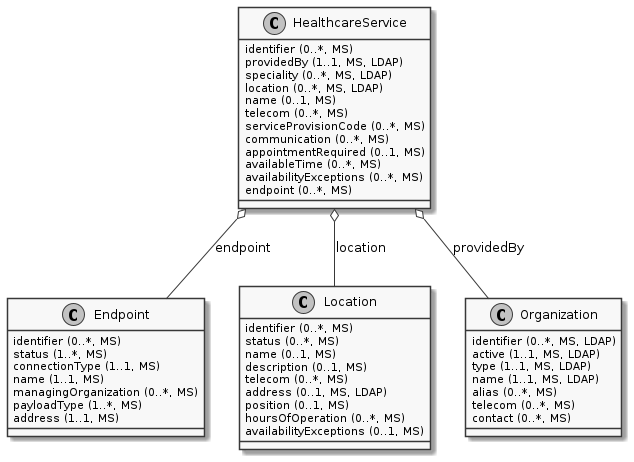

The diagram above was rendered by PlantUML. Its source (embedded in the PNG):
@startuml ClassDiagram.HealthcareService
skinparam monochrome true
class HealthcareService {
  {field} identifier (0..*, MS)
  {field} providedBy (1..1, MS, LDAP)
  {field} speciality (0..*, MS, LDAP)
  {field} location (0..*, MS, LDAP)
  {field} name (0..1, MS)
  {field} telecom (0..*, MS)
  {field} serviceProvisionCode (0..*, MS)
  {field} communication (0..*, MS)
  {field} appointmentRequired (0..1, MS)
  {field} availableTime (0..*, MS)
  {field} availabilityExceptions (0..*, MS)
  {field} endpoint (0..*, MS)
}
class Endpoint {
  {field} identifier (0..*, MS)
  {field} status (1..*, MS)
  {field} connectionType (1..1, MS)
  {field} name (1..1, MS)
  {field} managingOrganization (0..*, MS)
  {field} payloadType (1..*, MS)
  {field} address (1..1, MS)
}
class Location {
  {field} identifier (0..*, MS)
  {field} status (0..*, MS)
  {field} name (0..1, MS)
  {field} description (0..1, MS)
  {field} telecom (0..*, MS)
  {field} address (0..1, MS, LDAP)
  {field} position (0..1, MS)
  {field} hoursOfOperation (0..*, MS)
  {field} availabilityExceptions (0..1, MS)
}
class Organization {
  {field} identifier (0..*, MS, LDAP)
  {field} active (1..1, MS, LDAP)
  {field} type (1..1, MS, LDAP)
  {field} name (1..1, MS, LDAP)
  {field} alias (0..*, MS)
  {field} telecom (0..*, MS)
  {field} contact (0..*, MS)
}

HealthcareService o-- Organization: providedBy
HealthcareService o-- Endpoint: endpoint
HealthcareService o-- Location: location

@enduml